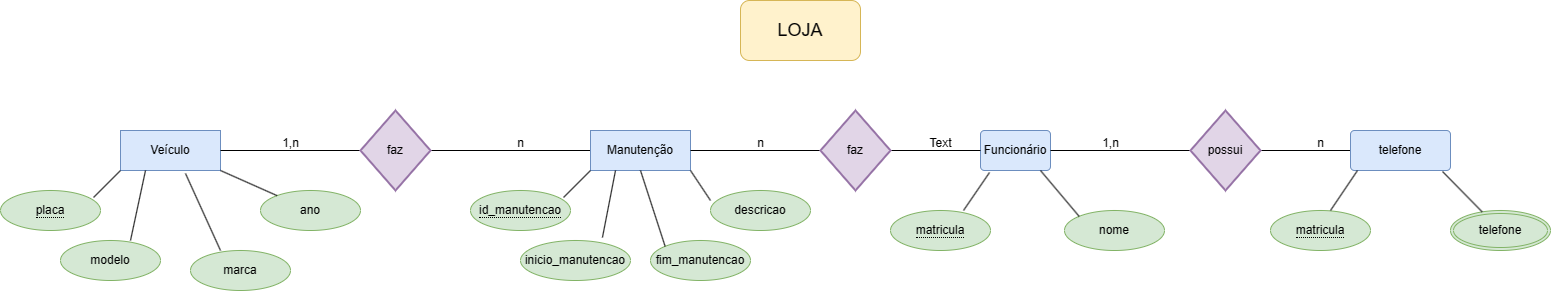

The diagram above was exported from draw.io. Its source (the exported page's mxGraphModel, read from the mxfile embedded in the PNG):
<mxGraphModel dx="1386" dy="793" grid="1" gridSize="10" guides="1" tooltips="1" connect="1" arrows="1" fold="1" page="1" pageScale="1" pageWidth="827" pageHeight="1169" math="0" shadow="0">
  <root>
    <mxCell id="0" />
    <mxCell id="1" parent="0" />
    <mxCell id="KLC3DH7W6nuiI_Gbm3Hb-24" style="edgeStyle=orthogonalEdgeStyle;rounded=0;orthogonalLoop=1;jettySize=auto;html=1;exitX=1;exitY=0.5;exitDx=0;exitDy=0;entryX=0;entryY=0.5;entryDx=0;entryDy=0;endArrow=none;endFill=0;" edge="1" parent="1" source="KLC3DH7W6nuiI_Gbm3Hb-46" target="KLC3DH7W6nuiI_Gbm3Hb-3">
      <mxGeometry relative="1" as="geometry" />
    </mxCell>
    <mxCell id="KLC3DH7W6nuiI_Gbm3Hb-1" value="Funcionário" style="rounded=1;arcSize=10;whiteSpace=wrap;html=1;align=center;fillColor=#dae8fc;strokeColor=#6c8ebf;" vertex="1" parent="1">
      <mxGeometry x="1010" y="160" width="70" height="40" as="geometry" />
    </mxCell>
    <mxCell id="KLC3DH7W6nuiI_Gbm3Hb-20" style="edgeStyle=orthogonalEdgeStyle;rounded=0;orthogonalLoop=1;jettySize=auto;html=1;exitX=1;exitY=0.5;exitDx=0;exitDy=0;entryX=0;entryY=0.5;entryDx=0;entryDy=0;endArrow=none;endFill=0;" edge="1" parent="1" source="KLC3DH7W6nuiI_Gbm3Hb-41" target="KLC3DH7W6nuiI_Gbm3Hb-9">
      <mxGeometry relative="1" as="geometry" />
    </mxCell>
    <mxCell id="KLC3DH7W6nuiI_Gbm3Hb-2" value="Veículo" style="whiteSpace=wrap;html=1;align=center;fillColor=#dae8fc;strokeColor=#6c8ebf;" vertex="1" parent="1">
      <mxGeometry x="150" y="160" width="100" height="40" as="geometry" />
    </mxCell>
    <mxCell id="KLC3DH7W6nuiI_Gbm3Hb-3" value="telefone" style="rounded=1;arcSize=10;whiteSpace=wrap;html=1;align=center;fillColor=#dae8fc;strokeColor=#6c8ebf;" vertex="1" parent="1">
      <mxGeometry x="1380" y="160" width="100" height="40" as="geometry" />
    </mxCell>
    <mxCell id="KLC3DH7W6nuiI_Gbm3Hb-4" value="&lt;span style=&quot;border-bottom: 1px dotted&quot;&gt;placa&lt;/span&gt;" style="ellipse;whiteSpace=wrap;html=1;align=center;fillColor=#d5e8d4;strokeColor=#82b366;" vertex="1" parent="1">
      <mxGeometry x="30" y="220" width="100" height="40" as="geometry" />
    </mxCell>
    <mxCell id="KLC3DH7W6nuiI_Gbm3Hb-5" value="ano" style="ellipse;whiteSpace=wrap;html=1;align=center;fillColor=#d5e8d4;strokeColor=#82b366;" vertex="1" parent="1">
      <mxGeometry x="290" y="220" width="100" height="40" as="geometry" />
    </mxCell>
    <mxCell id="KLC3DH7W6nuiI_Gbm3Hb-6" value="marca" style="ellipse;whiteSpace=wrap;html=1;align=center;fillColor=#d5e8d4;strokeColor=#82b366;" vertex="1" parent="1">
      <mxGeometry x="220" y="280" width="100" height="40" as="geometry" />
    </mxCell>
    <mxCell id="KLC3DH7W6nuiI_Gbm3Hb-7" value="modelo" style="ellipse;whiteSpace=wrap;html=1;align=center;fillColor=#d5e8d4;strokeColor=#82b366;" vertex="1" parent="1">
      <mxGeometry x="90" y="270" width="100" height="40" as="geometry" />
    </mxCell>
    <mxCell id="KLC3DH7W6nuiI_Gbm3Hb-21" style="edgeStyle=orthogonalEdgeStyle;rounded=0;orthogonalLoop=1;jettySize=auto;html=1;exitX=1;exitY=0.5;exitDx=0;exitDy=0;entryX=0;entryY=0.5;entryDx=0;entryDy=0;endArrow=none;endFill=0;" edge="1" parent="1" source="KLC3DH7W6nuiI_Gbm3Hb-44" target="KLC3DH7W6nuiI_Gbm3Hb-1">
      <mxGeometry relative="1" as="geometry" />
    </mxCell>
    <mxCell id="KLC3DH7W6nuiI_Gbm3Hb-9" value="Manutenção" style="whiteSpace=wrap;html=1;align=center;fillColor=#dae8fc;strokeColor=#6c8ebf;" vertex="1" parent="1">
      <mxGeometry x="620" y="160" width="100" height="40" as="geometry" />
    </mxCell>
    <mxCell id="KLC3DH7W6nuiI_Gbm3Hb-10" value="&lt;span style=&quot;border-bottom: 1px dotted&quot;&gt;id_manutencao&lt;/span&gt;" style="ellipse;whiteSpace=wrap;html=1;align=center;fillColor=#d5e8d4;strokeColor=#82b366;" vertex="1" parent="1">
      <mxGeometry x="500" y="220" width="100" height="40" as="geometry" />
    </mxCell>
    <mxCell id="KLC3DH7W6nuiI_Gbm3Hb-12" value="descricao" style="ellipse;whiteSpace=wrap;html=1;align=center;fillColor=#d5e8d4;strokeColor=#82b366;" vertex="1" parent="1">
      <mxGeometry x="740" y="220" width="100" height="40" as="geometry" />
    </mxCell>
    <mxCell id="KLC3DH7W6nuiI_Gbm3Hb-13" value="fim_manutencao" style="ellipse;whiteSpace=wrap;html=1;align=center;fillColor=#d5e8d4;strokeColor=#82b366;" vertex="1" parent="1">
      <mxGeometry x="680" y="270" width="100" height="40" as="geometry" />
    </mxCell>
    <mxCell id="KLC3DH7W6nuiI_Gbm3Hb-14" value="inicio_manutencao" style="ellipse;whiteSpace=wrap;html=1;align=center;fillColor=#d5e8d4;strokeColor=#82b366;" vertex="1" parent="1">
      <mxGeometry x="550" y="270" width="110" height="40" as="geometry" />
    </mxCell>
    <mxCell id="KLC3DH7W6nuiI_Gbm3Hb-15" value="&lt;span style=&quot;border-bottom: 1px dotted&quot;&gt;matricula&lt;/span&gt;" style="ellipse;whiteSpace=wrap;html=1;align=center;fillColor=#d5e8d4;strokeColor=#82b366;" vertex="1" parent="1">
      <mxGeometry x="920" y="240" width="100" height="40" as="geometry" />
    </mxCell>
    <mxCell id="KLC3DH7W6nuiI_Gbm3Hb-16" value="nome" style="ellipse;whiteSpace=wrap;html=1;align=center;fillColor=#d5e8d4;strokeColor=#82b366;" vertex="1" parent="1">
      <mxGeometry x="1094" y="240" width="100" height="40" as="geometry" />
    </mxCell>
    <mxCell id="KLC3DH7W6nuiI_Gbm3Hb-17" value="&lt;span style=&quot;border-bottom: 1px dotted&quot;&gt;matricula&lt;/span&gt;" style="ellipse;whiteSpace=wrap;html=1;align=center;fillColor=#d5e8d4;strokeColor=#82b366;" vertex="1" parent="1">
      <mxGeometry x="1300" y="240" width="100" height="40" as="geometry" />
    </mxCell>
    <mxCell id="KLC3DH7W6nuiI_Gbm3Hb-18" value="telefone" style="ellipse;shape=doubleEllipse;margin=3;whiteSpace=wrap;html=1;align=center;fillColor=#d5e8d4;strokeColor=#82b366;" vertex="1" parent="1">
      <mxGeometry x="1480" y="240" width="100" height="40" as="geometry" />
    </mxCell>
    <mxCell id="KLC3DH7W6nuiI_Gbm3Hb-26" value="&lt;font style=&quot;font-size: 18px;&quot;&gt;LOJA&lt;/font&gt;" style="rounded=1;whiteSpace=wrap;html=1;fillColor=#fff2cc;strokeColor=#d6b656;" vertex="1" parent="1">
      <mxGeometry x="770" y="30" width="120" height="60" as="geometry" />
    </mxCell>
    <mxCell id="KLC3DH7W6nuiI_Gbm3Hb-27" value="" style="endArrow=none;html=1;rounded=0;exitX=0.93;exitY=0.175;exitDx=0;exitDy=0;exitPerimeter=0;entryX=0;entryY=1;entryDx=0;entryDy=0;" edge="1" parent="1" source="KLC3DH7W6nuiI_Gbm3Hb-4" target="KLC3DH7W6nuiI_Gbm3Hb-2">
      <mxGeometry width="50" height="50" relative="1" as="geometry">
        <mxPoint x="130" y="220" as="sourcePoint" />
        <mxPoint x="140" y="210" as="targetPoint" />
        <Array as="points" />
      </mxGeometry>
    </mxCell>
    <mxCell id="KLC3DH7W6nuiI_Gbm3Hb-28" value="" style="endArrow=none;html=1;rounded=0;exitX=0.93;exitY=0.175;exitDx=0;exitDy=0;exitPerimeter=0;entryX=0.25;entryY=1;entryDx=0;entryDy=0;" edge="1" parent="1" target="KLC3DH7W6nuiI_Gbm3Hb-2">
      <mxGeometry width="50" height="50" relative="1" as="geometry">
        <mxPoint x="160" y="270" as="sourcePoint" />
        <mxPoint x="187" y="243" as="targetPoint" />
        <Array as="points" />
      </mxGeometry>
    </mxCell>
    <mxCell id="KLC3DH7W6nuiI_Gbm3Hb-29" value="" style="endArrow=none;html=1;rounded=0;exitX=0.3;exitY=0;exitDx=0;exitDy=0;exitPerimeter=0;entryX=0.65;entryY=1.075;entryDx=0;entryDy=0;entryPerimeter=0;" edge="1" parent="1" source="KLC3DH7W6nuiI_Gbm3Hb-6" target="KLC3DH7W6nuiI_Gbm3Hb-2">
      <mxGeometry width="50" height="50" relative="1" as="geometry">
        <mxPoint x="230" y="273.5" as="sourcePoint" />
        <mxPoint x="257" y="246.5" as="targetPoint" />
        <Array as="points" />
      </mxGeometry>
    </mxCell>
    <mxCell id="KLC3DH7W6nuiI_Gbm3Hb-31" value="" style="endArrow=none;html=1;rounded=0;exitX=1;exitY=1;exitDx=0;exitDy=0;" edge="1" parent="1" source="KLC3DH7W6nuiI_Gbm3Hb-2" target="KLC3DH7W6nuiI_Gbm3Hb-5">
      <mxGeometry width="50" height="50" relative="1" as="geometry">
        <mxPoint x="270" y="210" as="sourcePoint" />
        <mxPoint x="297" y="183" as="targetPoint" />
        <Array as="points" />
      </mxGeometry>
    </mxCell>
    <mxCell id="KLC3DH7W6nuiI_Gbm3Hb-32" value="" style="endArrow=none;html=1;rounded=0;exitX=0.93;exitY=0.175;exitDx=0;exitDy=0;exitPerimeter=0;entryX=0;entryY=1;entryDx=0;entryDy=0;" edge="1" parent="1">
      <mxGeometry width="50" height="50" relative="1" as="geometry">
        <mxPoint x="593" y="227" as="sourcePoint" />
        <mxPoint x="620" y="200" as="targetPoint" />
        <Array as="points" />
      </mxGeometry>
    </mxCell>
    <mxCell id="KLC3DH7W6nuiI_Gbm3Hb-33" value="" style="endArrow=none;html=1;rounded=0;exitX=0.745;exitY=-0.075;exitDx=0;exitDy=0;exitPerimeter=0;entryX=0.25;entryY=1;entryDx=0;entryDy=0;" edge="1" parent="1" source="KLC3DH7W6nuiI_Gbm3Hb-14" target="KLC3DH7W6nuiI_Gbm3Hb-9">
      <mxGeometry width="50" height="50" relative="1" as="geometry">
        <mxPoint x="640" y="250" as="sourcePoint" />
        <mxPoint x="667" y="223" as="targetPoint" />
        <Array as="points" />
      </mxGeometry>
    </mxCell>
    <mxCell id="KLC3DH7W6nuiI_Gbm3Hb-34" value="" style="endArrow=none;html=1;rounded=0;exitX=0;exitY=0;exitDx=0;exitDy=0;entryX=0.5;entryY=1;entryDx=0;entryDy=0;" edge="1" parent="1" source="KLC3DH7W6nuiI_Gbm3Hb-13" target="KLC3DH7W6nuiI_Gbm3Hb-9">
      <mxGeometry width="50" height="50" relative="1" as="geometry">
        <mxPoint x="680" y="250" as="sourcePoint" />
        <mxPoint x="707" y="223" as="targetPoint" />
        <Array as="points" />
      </mxGeometry>
    </mxCell>
    <mxCell id="KLC3DH7W6nuiI_Gbm3Hb-35" value="" style="endArrow=none;html=1;rounded=0;exitX=0;exitY=0.25;exitDx=0;exitDy=0;exitPerimeter=0;entryX=1;entryY=1;entryDx=0;entryDy=0;" edge="1" parent="1" source="KLC3DH7W6nuiI_Gbm3Hb-12" target="KLC3DH7W6nuiI_Gbm3Hb-9">
      <mxGeometry width="50" height="50" relative="1" as="geometry">
        <mxPoint x="730" y="240" as="sourcePoint" />
        <mxPoint x="757" y="213" as="targetPoint" />
        <Array as="points" />
      </mxGeometry>
    </mxCell>
    <mxCell id="KLC3DH7W6nuiI_Gbm3Hb-36" value="" style="endArrow=none;html=1;rounded=0;exitX=0.93;exitY=0.175;exitDx=0;exitDy=0;exitPerimeter=0;entryX=0.129;entryY=1.05;entryDx=0;entryDy=0;entryPerimeter=0;" edge="1" parent="1" target="KLC3DH7W6nuiI_Gbm3Hb-1">
      <mxGeometry width="50" height="50" relative="1" as="geometry">
        <mxPoint x="993" y="240" as="sourcePoint" />
        <mxPoint x="1020" y="213" as="targetPoint" />
        <Array as="points" />
      </mxGeometry>
    </mxCell>
    <mxCell id="KLC3DH7W6nuiI_Gbm3Hb-37" value="" style="endArrow=none;html=1;rounded=0;exitX=0;exitY=0;exitDx=0;exitDy=0;entryX=0.857;entryY=1;entryDx=0;entryDy=0;entryPerimeter=0;" edge="1" parent="1" source="KLC3DH7W6nuiI_Gbm3Hb-16" target="KLC3DH7W6nuiI_Gbm3Hb-1">
      <mxGeometry width="50" height="50" relative="1" as="geometry">
        <mxPoint x="1070" y="240" as="sourcePoint" />
        <mxPoint x="1097" y="213" as="targetPoint" />
        <Array as="points" />
      </mxGeometry>
    </mxCell>
    <mxCell id="KLC3DH7W6nuiI_Gbm3Hb-38" value="" style="endArrow=none;html=1;rounded=0;exitX=0.93;exitY=0.175;exitDx=0;exitDy=0;exitPerimeter=0;entryX=0.07;entryY=1;entryDx=0;entryDy=0;entryPerimeter=0;" edge="1" parent="1" target="KLC3DH7W6nuiI_Gbm3Hb-3">
      <mxGeometry width="50" height="50" relative="1" as="geometry">
        <mxPoint x="1360" y="240" as="sourcePoint" />
        <mxPoint x="1387" y="213" as="targetPoint" />
        <Array as="points" />
      </mxGeometry>
    </mxCell>
    <mxCell id="KLC3DH7W6nuiI_Gbm3Hb-39" value="" style="endArrow=none;html=1;rounded=0;entryX=0.92;entryY=1.025;entryDx=0;entryDy=0;entryPerimeter=0;" edge="1" parent="1" source="KLC3DH7W6nuiI_Gbm3Hb-18" target="KLC3DH7W6nuiI_Gbm3Hb-3">
      <mxGeometry width="50" height="50" relative="1" as="geometry">
        <mxPoint x="1450" y="220" as="sourcePoint" />
        <mxPoint x="1477" y="193" as="targetPoint" />
        <Array as="points" />
      </mxGeometry>
    </mxCell>
    <mxCell id="KLC3DH7W6nuiI_Gbm3Hb-42" value="" style="edgeStyle=orthogonalEdgeStyle;rounded=0;orthogonalLoop=1;jettySize=auto;html=1;exitX=1;exitY=0.5;exitDx=0;exitDy=0;entryX=0;entryY=0.5;entryDx=0;entryDy=0;endArrow=none;endFill=0;" edge="1" parent="1" source="KLC3DH7W6nuiI_Gbm3Hb-2" target="KLC3DH7W6nuiI_Gbm3Hb-41">
      <mxGeometry relative="1" as="geometry">
        <mxPoint x="250" y="180" as="sourcePoint" />
        <mxPoint x="620" y="180" as="targetPoint" />
      </mxGeometry>
    </mxCell>
    <mxCell id="KLC3DH7W6nuiI_Gbm3Hb-41" value="faz" style="strokeWidth=2;html=1;shape=mxgraph.flowchart.decision;whiteSpace=wrap;fillColor=#e1d5e7;strokeColor=#9673a6;" vertex="1" parent="1">
      <mxGeometry x="390" y="140" width="70" height="80" as="geometry" />
    </mxCell>
    <mxCell id="KLC3DH7W6nuiI_Gbm3Hb-45" value="" style="edgeStyle=orthogonalEdgeStyle;rounded=0;orthogonalLoop=1;jettySize=auto;html=1;exitX=1;exitY=0.5;exitDx=0;exitDy=0;entryX=0;entryY=0.5;entryDx=0;entryDy=0;endArrow=none;endFill=0;" edge="1" parent="1" source="KLC3DH7W6nuiI_Gbm3Hb-9" target="KLC3DH7W6nuiI_Gbm3Hb-44">
      <mxGeometry relative="1" as="geometry">
        <mxPoint x="720" y="180" as="sourcePoint" />
        <mxPoint x="1010" y="180" as="targetPoint" />
      </mxGeometry>
    </mxCell>
    <mxCell id="KLC3DH7W6nuiI_Gbm3Hb-44" value="faz" style="strokeWidth=2;html=1;shape=mxgraph.flowchart.decision;whiteSpace=wrap;fillColor=#e1d5e7;strokeColor=#9673a6;" vertex="1" parent="1">
      <mxGeometry x="850" y="140" width="70" height="80" as="geometry" />
    </mxCell>
    <mxCell id="KLC3DH7W6nuiI_Gbm3Hb-48" value="" style="edgeStyle=orthogonalEdgeStyle;rounded=0;orthogonalLoop=1;jettySize=auto;html=1;exitX=1;exitY=0.5;exitDx=0;exitDy=0;entryX=0;entryY=0.5;entryDx=0;entryDy=0;endArrow=none;endFill=0;" edge="1" parent="1" source="KLC3DH7W6nuiI_Gbm3Hb-1" target="KLC3DH7W6nuiI_Gbm3Hb-46">
      <mxGeometry relative="1" as="geometry">
        <mxPoint x="1080" y="180" as="sourcePoint" />
        <mxPoint x="1380" y="180" as="targetPoint" />
      </mxGeometry>
    </mxCell>
    <mxCell id="KLC3DH7W6nuiI_Gbm3Hb-46" value="possui" style="strokeWidth=2;html=1;shape=mxgraph.flowchart.decision;whiteSpace=wrap;fillColor=#e1d5e7;strokeColor=#9673a6;" vertex="1" parent="1">
      <mxGeometry x="1220" y="140" width="70" height="80" as="geometry" />
    </mxCell>
    <mxCell id="KLC3DH7W6nuiI_Gbm3Hb-49" value="1,n" style="text;html=1;align=center;verticalAlign=middle;resizable=0;points=[];autosize=1;strokeColor=none;fillColor=none;" vertex="1" parent="1">
      <mxGeometry x="300" y="158" width="40" height="30" as="geometry" />
    </mxCell>
    <mxCell id="KLC3DH7W6nuiI_Gbm3Hb-50" value="n" style="text;html=1;align=center;verticalAlign=middle;resizable=0;points=[];autosize=1;strokeColor=none;fillColor=none;" vertex="1" parent="1">
      <mxGeometry x="535" y="158" width="30" height="30" as="geometry" />
    </mxCell>
    <mxCell id="KLC3DH7W6nuiI_Gbm3Hb-51" value="1,n" style="text;html=1;align=center;verticalAlign=middle;resizable=0;points=[];autosize=1;strokeColor=none;fillColor=none;" vertex="1" parent="1">
      <mxGeometry x="1120" y="158" width="40" height="30" as="geometry" />
    </mxCell>
    <mxCell id="KLC3DH7W6nuiI_Gbm3Hb-52" value="n" style="text;html=1;align=center;verticalAlign=middle;resizable=0;points=[];autosize=1;strokeColor=none;fillColor=none;" vertex="1" parent="1">
      <mxGeometry x="1335" y="158" width="30" height="30" as="geometry" />
    </mxCell>
    <mxCell id="KLC3DH7W6nuiI_Gbm3Hb-56" value="n" style="text;html=1;align=center;verticalAlign=middle;resizable=0;points=[];autosize=1;strokeColor=none;fillColor=none;" vertex="1" parent="1">
      <mxGeometry x="775" y="158" width="30" height="30" as="geometry" />
    </mxCell>
    <mxCell id="KLC3DH7W6nuiI_Gbm3Hb-57" value="Text" style="text;html=1;align=center;verticalAlign=middle;resizable=0;points=[];autosize=1;strokeColor=none;fillColor=none;" vertex="1" parent="1">
      <mxGeometry x="945" y="158" width="50" height="30" as="geometry" />
    </mxCell>
  </root>
</mxGraphModel>